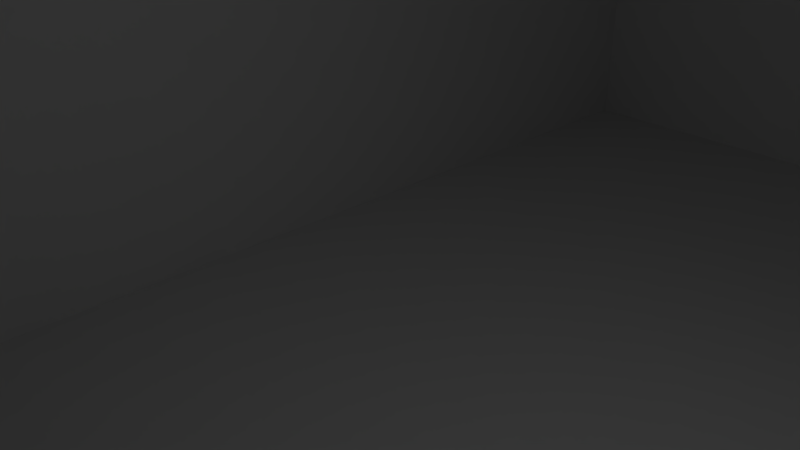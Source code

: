 # Source: supportmkii.blend  (saved by Blender 2.79.0; exported with 4.5.12 LTS)
import bpy
from mathutils import Matrix  # noqa: F401  (used for matrix-valued properties, if any)

bpy.ops.wm.read_factory_settings(use_empty=True)
scene = bpy.context.scene
scene.name = 'Scene'

# ---- collections
col_collection_1 = bpy.data.collections.new('Collection 1'); scene.collection.children.link(col_collection_1)

# ---- materials (node trees are filled in below, after node groups)
mat_material = bpy.data.materials.new('Material')
mat_material.alpha_threshold = 0.0
mat_material.use_transparent_shadow = False
mat_material.roughness = 0.5
mat_material.line_color = (0.0, 0.0, 0.0, 1.0)

# ---- material node trees

# ---- world
world_world = bpy.data.worlds.new('World'); scene.world = world_world
world_world.color = (0.05088, 0.05088, 0.05088)
world_world.use_sun_shadow = False
world_world.sun_shadow_jitter_overblur = 0.0
world_world.cycles.sampling_method = 'MANUAL'

# ---- cameras
cam_camera = bpy.data.cameras.new('Camera')
cam_camera.clip_end = 100.0
cam_camera.lens = 35.0
cam_camera.sensor_width = 32.0
cam_camera.sensor_height = 18.0
cam_camera.ortho_scale = 7.314
cam_camera.dof.focus_distance = 0.0
cam_camera.dof.aperture_fstop = 128.0

# ---- lights
light_lamp = bpy.data.lights.new('Lamp', 'POINT')
light_lamp.transmission_factor = 0.0
light_lamp.cutoff_distance = 30.0
light_lamp.energy = 100.0
light_lamp.shadow_buffer_clip_start = 1.001
light_lamp.shadow_soft_size = 0.1
light_lamp.shadow_maximum_resolution = 0.006
light_lamp.use_absolute_resolution = True

# ---- meshes
me_cube_001 = bpy.data.meshes.new('Cube.001')
me_cube_001.from_pydata([(-1.0, -1.0, -1.0), (-1.0, -1.0, 1.0), (-1.0, 1.0, -1.0), (-1.0, 1.0, 1.0), (1.0, -1.0, -1.0), (1.0, -1.0, 1.0), (1.0, 1.0, -1.0), (1.0, 1.0, 1.0)], [], [(0, 1, 3, 2), (2, 3, 7, 6), (6, 7, 5, 4), (4, 5, 1, 0), (2, 6, 4, 0), (7, 3, 1, 5)])
me_cube_001.use_remesh_preserve_volume = False
me_cube_001.use_remesh_preserve_attributes = False
me_cube_001.use_mirror_vertex_groups = False
me_cube_001.update()
me_cube = bpy.data.meshes.new('Cube')
me_cube.from_pydata([(1.0, 1.0, -1.0), (1.0, -1.0, -1.0), (-1.0, -1.0, -1.0), (-1.0, 1.0, -1.0), (1.0, 1.0, 1.0), (1.0, -1.0, 1.0), (-1.0, -1.0, 1.0), (-1.0, 1.0, 1.0)], [], [(0, 1, 2, 3), (4, 7, 6, 5), (0, 4, 5, 1), (1, 5, 6, 2), (2, 6, 7, 3), (4, 0, 3, 7)])
me_cube.materials.append(mat_material)
me_cube.use_remesh_preserve_volume = False
me_cube.use_remesh_preserve_attributes = False
me_cube.use_mirror_vertex_groups = False
me_cube.update()

# ---- objects
ob_cube_001 = bpy.data.objects.new('Cube.001', me_cube_001)
ob_cube = bpy.data.objects.new('Cube', me_cube)
ob_lamp = bpy.data.objects.new('Lamp', light_lamp)
ob_camera = bpy.data.objects.new('Camera', cam_camera)

# ---- transforms, parenting, visibility, modifiers, constraints
ob_cube_001.location = (0.0, -0.4746, 4.586)
ob_cube_001.scale = (15.0, 21.0, 10.0)
ob_cube_001.lineart.crease_threshold = 0.0
ob_cube.location = (0.0, 0.0, 0.0)
ob_cube.scale = (10.0, 25.0, 10.0)
ob_cube.lock_rotations_4d = False
ob_cube.empty_display_type = 'ARROWS'
ob_cube.lineart.crease_threshold = 0.0
ob_lamp.location = (4.076, 1.005, 5.904)
ob_lamp.rotation_euler = (0.6503, 0.05522, 1.866)
ob_lamp.lock_rotations_4d = False
ob_lamp.empty_display_type = 'ARROWS'
ob_lamp.color = (0.0, 0.0, 0.0, 0.0)
ob_lamp.lineart.crease_threshold = 0.0
ob_camera.location = (7.481, -6.508, 5.344)
ob_camera.rotation_euler = (1.109, 0.0, 0.8149)
ob_camera.lock_rotations_4d = False
ob_camera.empty_display_type = 'ARROWS'
ob_camera.color = (0.0, 0.0, 0.0, 0.0)
ob_camera.display_type = 'WIRE'
ob_camera.lineart.crease_threshold = 0.0

# ---- collection membership
col_collection_1.objects.link(ob_cube_001)
col_collection_1.objects.link(ob_cube)
col_collection_1.objects.link(ob_lamp)
col_collection_1.objects.link(ob_camera)

# ---- scene / render settings (as saved in the file)
scene.camera = ob_camera
scene.frame_start = 1; scene.frame_end = 250; scene.frame_set(1)
scene.render.engine = 'BLENDER_EEVEE_NEXT'
scene.render.resolution_percentage = 50
scene.render.dither_intensity = 0.0
scene.cycles.use_denoising = False
scene.cycles.samples = 128
scene.cycles.sampling_pattern = 'TABULATED_SOBOL'
scene.cycles.use_adaptive_sampling = False
scene.cycles.use_light_tree = False
scene.cycles.blur_glossy = 0.0
scene.cycles.sample_clamp_indirect = 0.0
scene.view_settings.view_transform = 'Standard'
bpy.context.view_layer.update()
